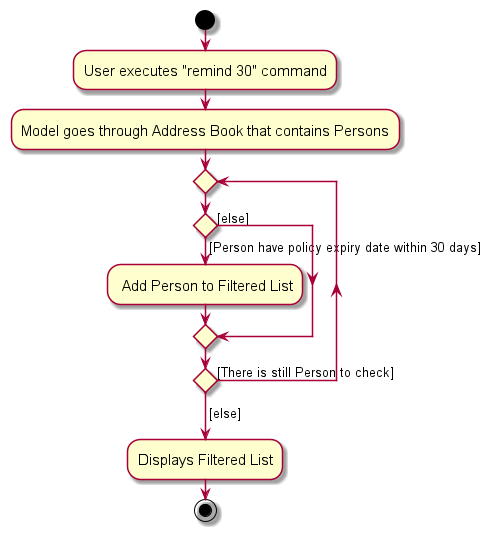

The diagram above was rendered by PlantUML. Its source (embedded in the PNG):
@startuml
skin rose
skinparam ActivityFontSize 15
skinparam ArrowFontSize 13
start
:User executes "remind 30" command;
:Model goes through Address Book that contains Persons;

repeat
if () then ([Person have policy expiry date within 30 days])
    : Add Person to Filtered List;

else ([else])
endif
repeat while () is ([There is still Person to check])
->[else];

:Displays Filtered List;
stop
@enduml